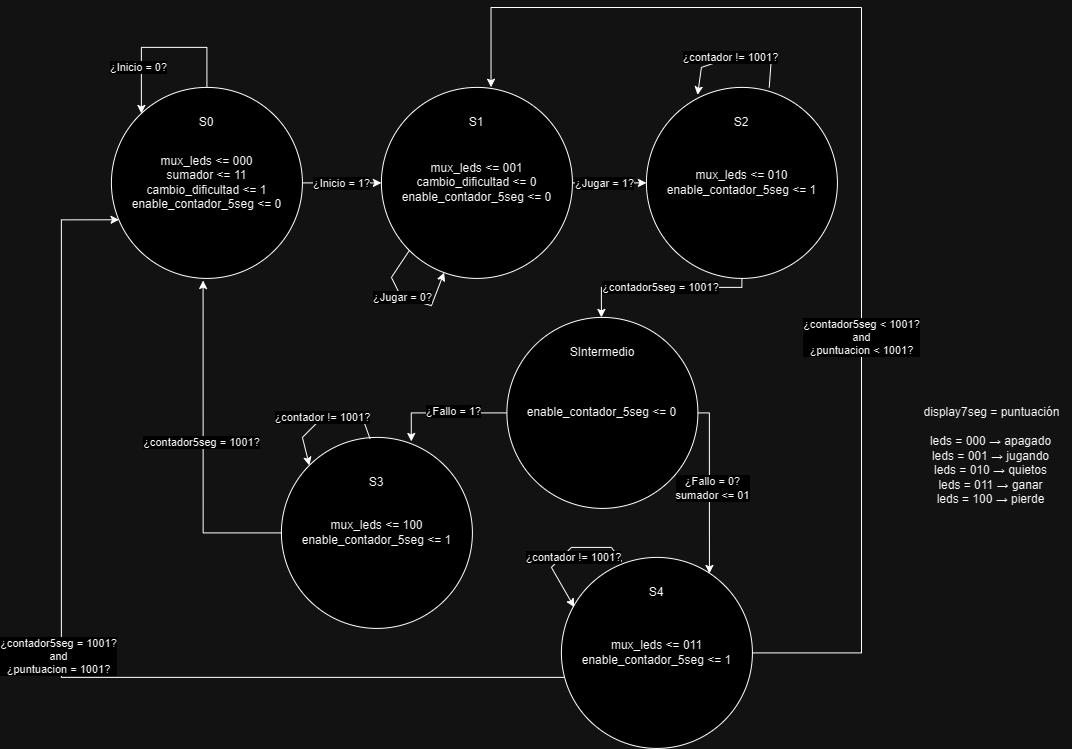

The diagram above was exported from draw.io. Its source (the exported page's mxGraphModel, read from the mxfile embedded in the PNG):
<mxGraphModel dx="1960" dy="884" grid="1" gridSize="10" guides="1" tooltips="1" connect="1" arrows="1" fold="1" page="1" pageScale="1" pageWidth="827" pageHeight="1169" math="0" shadow="0">
  <root>
    <mxCell id="0" />
    <mxCell id="1" parent="0" />
    <mxCell id="z5K27v6XYuMFssWCfiFa-47" value="display7seg&amp;nbsp;= puntuación" style="text;html=1;align=center;verticalAlign=middle;resizable=0;points=[];autosize=1;strokeColor=none;fillColor=none;" parent="1" vertex="1">
      <mxGeometry x="1180" y="590" width="160" height="30" as="geometry" />
    </mxCell>
    <mxCell id="Apj8_BOgyylKSBu7IIYC-23" value="leds = 000&amp;nbsp;→ apagado&lt;br&gt;leds = 001&amp;nbsp;→ jugando&lt;br&gt;leds = 010&amp;nbsp;→ quietos&lt;br&gt;leds = 011&amp;nbsp;→ ganar&lt;br&gt;leds = 100&amp;nbsp;→ pierde&lt;br&gt;&amp;nbsp;" style="text;html=1;align=center;verticalAlign=middle;resizable=0;points=[];autosize=1;strokeColor=none;fillColor=none;" parent="1" vertex="1">
      <mxGeometry x="1188.91" y="620" width="140" height="100" as="geometry" />
    </mxCell>
    <mxCell id="ENZWCclauM9PjRn8BcHO-7" style="edgeStyle=orthogonalEdgeStyle;rounded=0;orthogonalLoop=1;jettySize=auto;html=1;entryX=0;entryY=0.5;entryDx=0;entryDy=0;" parent="1" source="ENZWCclauM9PjRn8BcHO-2" target="ENZWCclauM9PjRn8BcHO-3" edge="1">
      <mxGeometry relative="1" as="geometry" />
    </mxCell>
    <mxCell id="ENZWCclauM9PjRn8BcHO-16" value="¿Inicio = 1?" style="edgeLabel;html=1;align=center;verticalAlign=middle;resizable=0;points=[];" parent="ENZWCclauM9PjRn8BcHO-7" vertex="1" connectable="0">
      <mxGeometry x="-0.1941" y="1" relative="1" as="geometry">
        <mxPoint x="7" y="1" as="offset" />
      </mxGeometry>
    </mxCell>
    <mxCell id="ENZWCclauM9PjRn8BcHO-8" style="edgeStyle=orthogonalEdgeStyle;rounded=0;orthogonalLoop=1;jettySize=auto;html=1;exitX=0.5;exitY=0;exitDx=0;exitDy=0;" parent="1" source="ENZWCclauM9PjRn8BcHO-2" target="ENZWCclauM9PjRn8BcHO-2" edge="1">
      <mxGeometry relative="1" as="geometry">
        <mxPoint x="409.90999999999997" y="289.91" as="targetPoint" />
        <mxPoint x="456.45" y="279.91" as="sourcePoint" />
        <Array as="points">
          <mxPoint x="475.90999999999997" y="239.91000000000003" />
          <mxPoint x="409.90999999999997" y="239.91000000000003" />
        </Array>
      </mxGeometry>
    </mxCell>
    <mxCell id="ENZWCclauM9PjRn8BcHO-10" value="¿Inicio = 0?" style="edgeLabel;html=1;align=center;verticalAlign=middle;resizable=0;points=[];" parent="ENZWCclauM9PjRn8BcHO-8" vertex="1" connectable="0">
      <mxGeometry x="0.4473" y="-3" relative="1" as="geometry">
        <mxPoint as="offset" />
      </mxGeometry>
    </mxCell>
    <mxCell id="ENZWCclauM9PjRn8BcHO-2" value="&lt;div&gt;mux_leds &amp;lt;= 000&lt;/div&gt;&lt;div&gt;sumador &amp;lt;= 11&lt;/div&gt;&lt;div&gt;cambio_dificultad &amp;lt;= 1&lt;br&gt;&lt;/div&gt;&lt;div&gt;enable_contador_5seg &amp;lt;= 0&lt;/div&gt;" style="ellipse;whiteSpace=wrap;html=1;aspect=fixed;" parent="1" vertex="1">
      <mxGeometry x="379.90999999999997" y="279.91" width="191" height="191" as="geometry" />
    </mxCell>
    <mxCell id="ENZWCclauM9PjRn8BcHO-24" style="edgeStyle=orthogonalEdgeStyle;rounded=0;orthogonalLoop=1;jettySize=auto;html=1;entryX=0;entryY=0.5;entryDx=0;entryDy=0;" parent="1" source="ENZWCclauM9PjRn8BcHO-3" target="ENZWCclauM9PjRn8BcHO-4" edge="1">
      <mxGeometry relative="1" as="geometry" />
    </mxCell>
    <mxCell id="ENZWCclauM9PjRn8BcHO-25" value="¿Jugar = 1?" style="edgeLabel;html=1;align=center;verticalAlign=middle;resizable=0;points=[];" parent="ENZWCclauM9PjRn8BcHO-24" vertex="1" connectable="0">
      <mxGeometry x="-0.1356" relative="1" as="geometry">
        <mxPoint as="offset" />
      </mxGeometry>
    </mxCell>
    <mxCell id="ENZWCclauM9PjRn8BcHO-3" value="&lt;div&gt;mux_leds &amp;lt;= 001&lt;/div&gt;&lt;div&gt;cambio_dificultad &amp;lt;= 0&lt;br&gt;&lt;/div&gt;&lt;div&gt;enable_contador_5seg &amp;lt;= 0&lt;/div&gt;" style="ellipse;whiteSpace=wrap;html=1;aspect=fixed;" parent="1" vertex="1">
      <mxGeometry x="649.91" y="279.91" width="191" height="191" as="geometry" />
    </mxCell>
    <mxCell id="ENZWCclauM9PjRn8BcHO-4" value="&lt;div&gt;mux_leds &amp;lt;= 010&lt;/div&gt;&lt;div&gt;enable_contador_5seg &amp;lt;= 1&lt;/div&gt;" style="ellipse;whiteSpace=wrap;html=1;aspect=fixed;" parent="1" vertex="1">
      <mxGeometry x="914.92" y="279.91" width="191" height="191" as="geometry" />
    </mxCell>
    <mxCell id="ENZWCclauM9PjRn8BcHO-37" style="edgeStyle=orthogonalEdgeStyle;rounded=0;orthogonalLoop=1;jettySize=auto;html=1;entryX=0.68;entryY=0.021;entryDx=0;entryDy=0;entryPerimeter=0;" parent="1" source="ENZWCclauM9PjRn8BcHO-5" target="ENZWCclauM9PjRn8BcHO-26" edge="1">
      <mxGeometry relative="1" as="geometry">
        <Array as="points">
          <mxPoint x="679.91" y="605.91" />
        </Array>
      </mxGeometry>
    </mxCell>
    <mxCell id="ENZWCclauM9PjRn8BcHO-38" value="¿Fallo = 1?" style="edgeLabel;html=1;align=center;verticalAlign=middle;resizable=0;points=[];" parent="ENZWCclauM9PjRn8BcHO-37" vertex="1" connectable="0">
      <mxGeometry x="-0.1245" y="-2" relative="1" as="geometry">
        <mxPoint as="offset" />
      </mxGeometry>
    </mxCell>
    <mxCell id="ENZWCclauM9PjRn8BcHO-5" value="&lt;div&gt;&lt;span style=&quot;background-color: initial;&quot;&gt;enable_contador_5seg &amp;lt;= 0&lt;/span&gt;&lt;br&gt;&lt;/div&gt;" style="ellipse;whiteSpace=wrap;html=1;aspect=fixed;" parent="1" vertex="1">
      <mxGeometry x="775.41" y="509.9100000000001" width="191" height="191" as="geometry" />
    </mxCell>
    <mxCell id="ENZWCclauM9PjRn8BcHO-53" style="edgeStyle=orthogonalEdgeStyle;rounded=0;orthogonalLoop=1;jettySize=auto;html=1;entryX=0.04;entryY=0.693;entryDx=0;entryDy=0;entryPerimeter=0;" parent="1" source="ENZWCclauM9PjRn8BcHO-6" target="ENZWCclauM9PjRn8BcHO-2" edge="1">
      <mxGeometry relative="1" as="geometry">
        <mxPoint x="319.90999999999997" y="439.90999999999997" as="targetPoint" />
        <Array as="points">
          <mxPoint x="329.90999999999997" y="869.91" />
          <mxPoint x="329.90999999999997" y="411.90999999999997" />
        </Array>
      </mxGeometry>
    </mxCell>
    <mxCell id="ENZWCclauM9PjRn8BcHO-57" value="¿contador5seg = 1001?&lt;br&gt;and&lt;br&gt;¿puntuacion = 1001?" style="edgeLabel;html=1;align=center;verticalAlign=middle;resizable=0;points=[];" parent="ENZWCclauM9PjRn8BcHO-53" vertex="1" connectable="0">
      <mxGeometry x="0.0288" y="3" relative="1" as="geometry">
        <mxPoint y="-1" as="offset" />
      </mxGeometry>
    </mxCell>
    <mxCell id="ENZWCclauM9PjRn8BcHO-6" value="&lt;div&gt;mux_leds &amp;lt;= 011&lt;/div&gt;&lt;div&gt;enable_contador_5seg &amp;lt;= 1&lt;/div&gt;" style="ellipse;whiteSpace=wrap;html=1;aspect=fixed;" parent="1" vertex="1">
      <mxGeometry x="829.91" y="749.91" width="191" height="191" as="geometry" />
    </mxCell>
    <mxCell id="ENZWCclauM9PjRn8BcHO-11" value="S0" style="text;html=1;strokeColor=none;fillColor=none;align=center;verticalAlign=middle;whiteSpace=wrap;rounded=0;" parent="1" vertex="1">
      <mxGeometry x="445.40999999999997" y="299.91" width="60" height="30" as="geometry" />
    </mxCell>
    <mxCell id="ENZWCclauM9PjRn8BcHO-12" value="S1" style="text;html=1;strokeColor=none;fillColor=none;align=center;verticalAlign=middle;whiteSpace=wrap;rounded=0;" parent="1" vertex="1">
      <mxGeometry x="715.41" y="299.91" width="60" height="30" as="geometry" />
    </mxCell>
    <mxCell id="ENZWCclauM9PjRn8BcHO-13" value="S2" style="text;html=1;strokeColor=none;fillColor=none;align=center;verticalAlign=middle;whiteSpace=wrap;rounded=0;" parent="1" vertex="1">
      <mxGeometry x="980.42" y="299.91" width="60" height="30" as="geometry" />
    </mxCell>
    <mxCell id="ENZWCclauM9PjRn8BcHO-14" value="SIntermedio" style="text;html=1;strokeColor=none;fillColor=none;align=center;verticalAlign=middle;whiteSpace=wrap;rounded=0;" parent="1" vertex="1">
      <mxGeometry x="840.91" y="529.9100000000001" width="60" height="30" as="geometry" />
    </mxCell>
    <mxCell id="ENZWCclauM9PjRn8BcHO-15" value="S4" style="text;html=1;strokeColor=none;fillColor=none;align=center;verticalAlign=middle;whiteSpace=wrap;rounded=0;" parent="1" vertex="1">
      <mxGeometry x="895.41" y="769.91" width="60" height="30" as="geometry" />
    </mxCell>
    <mxCell id="ENZWCclauM9PjRn8BcHO-18" value="" style="endArrow=classic;html=1;rounded=0;exitX=0;exitY=1;exitDx=0;exitDy=0;" parent="1" source="ENZWCclauM9PjRn8BcHO-3" target="ENZWCclauM9PjRn8BcHO-3" edge="1">
      <mxGeometry relative="1" as="geometry">
        <mxPoint x="649.91" y="498.1300000000001" as="sourcePoint" />
        <mxPoint x="709.3269999999999" y="469.90700000000004" as="targetPoint" />
        <Array as="points">
          <mxPoint x="659.91" y="469.90999999999997" />
          <mxPoint x="669.91" y="489.90999999999997" />
          <mxPoint x="699.91" y="498.1300000000001" />
        </Array>
      </mxGeometry>
    </mxCell>
    <mxCell id="ENZWCclauM9PjRn8BcHO-19" value="¿Jugar = 0?" style="edgeLabel;resizable=0;html=1;align=center;verticalAlign=middle;" parent="ENZWCclauM9PjRn8BcHO-18" connectable="0" vertex="1">
      <mxGeometry relative="1" as="geometry">
        <mxPoint x="-6" y="-2" as="offset" />
      </mxGeometry>
    </mxCell>
    <mxCell id="ENZWCclauM9PjRn8BcHO-26" value="&lt;div&gt;mux_leds &amp;lt;= 100&lt;/div&gt;&lt;div&gt;enable_contador_5seg &amp;lt;= 1&lt;/div&gt;" style="ellipse;whiteSpace=wrap;html=1;aspect=fixed;" parent="1" vertex="1">
      <mxGeometry x="549.91" y="629.9100000000001" width="191" height="191" as="geometry" />
    </mxCell>
    <mxCell id="ENZWCclauM9PjRn8BcHO-27" value="S3" style="text;html=1;strokeColor=none;fillColor=none;align=center;verticalAlign=middle;whiteSpace=wrap;rounded=0;" parent="1" vertex="1">
      <mxGeometry x="615.41" y="659.9100000000001" width="60" height="30" as="geometry" />
    </mxCell>
    <mxCell id="ENZWCclauM9PjRn8BcHO-28" style="edgeStyle=orthogonalEdgeStyle;rounded=0;orthogonalLoop=1;jettySize=auto;html=1;" parent="1" source="ENZWCclauM9PjRn8BcHO-4" edge="1">
      <mxGeometry relative="1" as="geometry">
        <mxPoint x="869.91" y="509.9100000000001" as="targetPoint" />
        <Array as="points">
          <mxPoint x="1010.91" y="479.90999999999997" />
          <mxPoint x="869.91" y="479.90999999999997" />
        </Array>
      </mxGeometry>
    </mxCell>
    <mxCell id="ENZWCclauM9PjRn8BcHO-29" value="¿contador5seg = 1001?" style="edgeLabel;html=1;align=center;verticalAlign=middle;resizable=0;points=[];" parent="ENZWCclauM9PjRn8BcHO-28" vertex="1" connectable="0">
      <mxGeometry x="0.0118" y="2" relative="1" as="geometry">
        <mxPoint y="-2" as="offset" />
      </mxGeometry>
    </mxCell>
    <mxCell id="ENZWCclauM9PjRn8BcHO-31" value="" style="endArrow=classic;html=1;rounded=0;exitX=0.643;exitY=0;exitDx=0;exitDy=0;entryX=0.268;entryY=0.039;entryDx=0;entryDy=0;entryPerimeter=0;exitPerimeter=0;" parent="1" source="ENZWCclauM9PjRn8BcHO-4" target="ENZWCclauM9PjRn8BcHO-4" edge="1">
      <mxGeometry relative="1" as="geometry">
        <mxPoint x="967.91" y="209.91000000000003" as="sourcePoint" />
        <mxPoint x="1002.91" y="231.91000000000003" as="targetPoint" />
        <Array as="points">
          <mxPoint x="1039.91" y="249.91000000000003" />
          <mxPoint x="999.91" y="249.91000000000003" />
          <mxPoint x="969.91" y="259.91" />
        </Array>
      </mxGeometry>
    </mxCell>
    <mxCell id="ENZWCclauM9PjRn8BcHO-32" value="¿contador != 1001?" style="edgeLabel;resizable=0;html=1;align=center;verticalAlign=middle;" parent="ENZWCclauM9PjRn8BcHO-31" connectable="0" vertex="1">
      <mxGeometry relative="1" as="geometry">
        <mxPoint x="-7" as="offset" />
      </mxGeometry>
    </mxCell>
    <mxCell id="ENZWCclauM9PjRn8BcHO-39" style="edgeStyle=orthogonalEdgeStyle;rounded=0;orthogonalLoop=1;jettySize=auto;html=1;exitX=0;exitY=0.5;exitDx=0;exitDy=0;entryX=0.48;entryY=1.011;entryDx=0;entryDy=0;entryPerimeter=0;" parent="1" source="ENZWCclauM9PjRn8BcHO-26" target="ENZWCclauM9PjRn8BcHO-2" edge="1">
      <mxGeometry relative="1" as="geometry">
        <mxPoint x="1124.874" y="670.7320000000002" as="sourcePoint" />
        <mxPoint x="470.90999999999997" y="475.90999999999997" as="targetPoint" />
        <Array as="points">
          <mxPoint x="471.90999999999997" y="725.91" />
        </Array>
      </mxGeometry>
    </mxCell>
    <mxCell id="ENZWCclauM9PjRn8BcHO-40" value="¿contador5seg = 1001?" style="edgeLabel;html=1;align=center;verticalAlign=middle;resizable=0;points=[];" parent="ENZWCclauM9PjRn8BcHO-39" vertex="1" connectable="0">
      <mxGeometry x="0.0118" y="2" relative="1" as="geometry">
        <mxPoint y="-2" as="offset" />
      </mxGeometry>
    </mxCell>
    <mxCell id="ENZWCclauM9PjRn8BcHO-45" value="" style="endArrow=classic;html=1;rounded=0;exitX=0.464;exitY=0.007;exitDx=0;exitDy=0;entryX=0;entryY=0;entryDx=0;entryDy=0;exitPerimeter=0;" parent="1" source="ENZWCclauM9PjRn8BcHO-26" target="ENZWCclauM9PjRn8BcHO-26" edge="1">
      <mxGeometry relative="1" as="geometry">
        <mxPoint x="652.208" y="631.2470000000001" as="sourcePoint" />
        <mxPoint x="579.8190000000001" y="666.3910000000001" as="targetPoint" />
        <Array as="points">
          <mxPoint x="630.91" y="609.91" />
          <mxPoint x="590.91" y="609.91" />
          <mxPoint x="570.91" y="629.91" />
        </Array>
      </mxGeometry>
    </mxCell>
    <mxCell id="ENZWCclauM9PjRn8BcHO-46" value="¿contador != 1001?" style="edgeLabel;resizable=0;html=1;align=center;verticalAlign=middle;" parent="ENZWCclauM9PjRn8BcHO-45" connectable="0" vertex="1">
      <mxGeometry relative="1" as="geometry">
        <mxPoint x="-3" as="offset" />
      </mxGeometry>
    </mxCell>
    <mxCell id="ENZWCclauM9PjRn8BcHO-47" style="edgeStyle=orthogonalEdgeStyle;rounded=0;orthogonalLoop=1;jettySize=auto;html=1;entryX=0.775;entryY=0.084;entryDx=0;entryDy=0;entryPerimeter=0;" parent="1" source="ENZWCclauM9PjRn8BcHO-5" target="ENZWCclauM9PjRn8BcHO-6" edge="1">
      <mxGeometry relative="1" as="geometry">
        <Array as="points">
          <mxPoint x="977.91" y="605.91" />
        </Array>
      </mxGeometry>
    </mxCell>
    <mxCell id="ENZWCclauM9PjRn8BcHO-48" value="¿Fallo = 0?&lt;br&gt;sumador &amp;lt;= 01" style="edgeLabel;html=1;align=center;verticalAlign=middle;resizable=0;points=[];" parent="ENZWCclauM9PjRn8BcHO-47" vertex="1" connectable="0">
      <mxGeometry x="-0.3475" y="-3" relative="1" as="geometry">
        <mxPoint x="6" y="30" as="offset" />
      </mxGeometry>
    </mxCell>
    <mxCell id="ENZWCclauM9PjRn8BcHO-51" value="" style="endArrow=classic;html=1;rounded=0;exitX=0.316;exitY=0.021;exitDx=0;exitDy=0;entryX=0.067;entryY=0.26;entryDx=0;entryDy=0;exitPerimeter=0;entryPerimeter=0;" parent="1" source="ENZWCclauM9PjRn8BcHO-6" target="ENZWCclauM9PjRn8BcHO-6" edge="1">
      <mxGeometry relative="1" as="geometry">
        <mxPoint x="887.91" y="760.91" as="sourcePoint" />
        <mxPoint x="826.91" y="787.91" as="targetPoint" />
        <Array as="points">
          <mxPoint x="879.91" y="739.91" />
          <mxPoint x="839.91" y="739.91" />
          <mxPoint x="819.91" y="759.91" />
        </Array>
      </mxGeometry>
    </mxCell>
    <mxCell id="ENZWCclauM9PjRn8BcHO-52" value="¿contador != 1001?" style="edgeLabel;resizable=0;html=1;align=center;verticalAlign=middle;" parent="ENZWCclauM9PjRn8BcHO-51" connectable="0" vertex="1">
      <mxGeometry relative="1" as="geometry">
        <mxPoint x="7" y="4" as="offset" />
      </mxGeometry>
    </mxCell>
    <mxCell id="ENZWCclauM9PjRn8BcHO-58" style="edgeStyle=orthogonalEdgeStyle;rounded=0;orthogonalLoop=1;jettySize=auto;html=1;entryX=0.574;entryY=-0.001;entryDx=0;entryDy=0;entryPerimeter=0;" parent="1" source="ENZWCclauM9PjRn8BcHO-6" target="ENZWCclauM9PjRn8BcHO-3" edge="1">
      <mxGeometry relative="1" as="geometry">
        <Array as="points">
          <mxPoint x="1130" y="845" />
          <mxPoint x="1130" y="200" />
          <mxPoint x="760" y="200" />
        </Array>
      </mxGeometry>
    </mxCell>
    <mxCell id="ENZWCclauM9PjRn8BcHO-59" value="¿contador5seg &amp;lt; 1001?&lt;br&gt;and&lt;br&gt;¿puntuacion &amp;lt; 1001?" style="edgeLabel;html=1;align=center;verticalAlign=middle;resizable=0;points=[];" parent="ENZWCclauM9PjRn8BcHO-58" vertex="1" connectable="0">
      <mxGeometry x="-0.1155" relative="1" as="geometry">
        <mxPoint x="-1" y="108" as="offset" />
      </mxGeometry>
    </mxCell>
  </root>
</mxGraphModel>